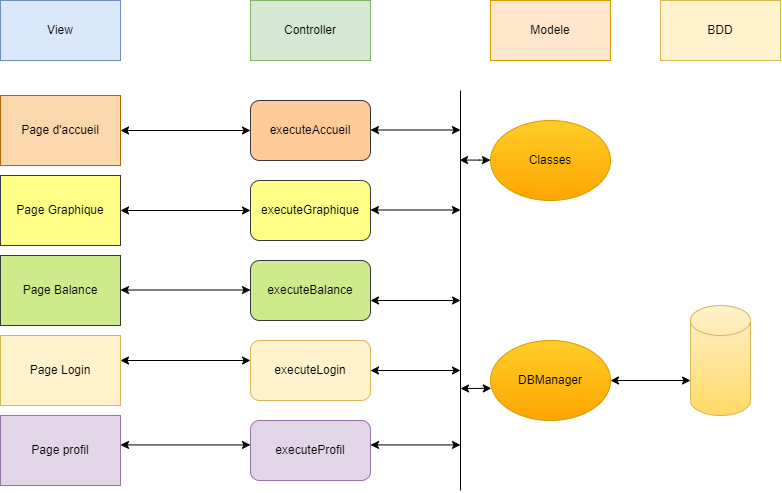

The diagram above was exported from draw.io. Its source (the exported page's mxGraphModel, read from the mxfile embedded in the PNG):
<mxGraphModel dx="1167" dy="601" grid="1" gridSize="10" guides="1" tooltips="1" connect="1" arrows="1" fold="1" page="1" pageScale="1" pageWidth="827" pageHeight="1169" math="0" shadow="0">
  <root>
    <mxCell id="0" />
    <mxCell id="1" parent="0" />
    <mxCell id="xu-j_iYQqIYQCaKixFFt-1" value="View" style="rounded=0;whiteSpace=wrap;html=1;fillColor=#dae8fc;strokeColor=#6c8ebf;" vertex="1" parent="1">
      <mxGeometry x="20" y="30" width="120" height="60" as="geometry" />
    </mxCell>
    <mxCell id="xu-j_iYQqIYQCaKixFFt-2" value="Modele" style="rounded=0;whiteSpace=wrap;html=1;fillColor=#ffe6cc;strokeColor=#d79b00;" vertex="1" parent="1">
      <mxGeometry x="510" y="30" width="120" height="60" as="geometry" />
    </mxCell>
    <mxCell id="xu-j_iYQqIYQCaKixFFt-3" value="Controller" style="rounded=0;whiteSpace=wrap;html=1;fillColor=#d5e8d4;strokeColor=#82b366;" vertex="1" parent="1">
      <mxGeometry x="270" y="30" width="120" height="60" as="geometry" />
    </mxCell>
    <mxCell id="xu-j_iYQqIYQCaKixFFt-4" value="BDD" style="rounded=0;whiteSpace=wrap;html=1;fillColor=#fff2cc;strokeColor=#d6b656;" vertex="1" parent="1">
      <mxGeometry x="680" y="30" width="120" height="60" as="geometry" />
    </mxCell>
    <mxCell id="xu-j_iYQqIYQCaKixFFt-5" value="" style="shape=cylinder3;whiteSpace=wrap;html=1;boundedLbl=1;backgroundOutline=1;size=15;fillColor=#fff2cc;gradientColor=#ffd966;strokeColor=#d6b656;" vertex="1" parent="1">
      <mxGeometry x="710" y="335" width="60" height="110" as="geometry" />
    </mxCell>
    <mxCell id="xu-j_iYQqIYQCaKixFFt-13" value="executeAccueil" style="rounded=1;whiteSpace=wrap;html=1;fillColor=#ffcc99;strokeColor=#36393d;" vertex="1" parent="1">
      <mxGeometry x="270" y="130" width="120" height="60" as="geometry" />
    </mxCell>
    <mxCell id="xu-j_iYQqIYQCaKixFFt-14" value="executeGraphique" style="rounded=1;whiteSpace=wrap;html=1;fillColor=#ffff88;strokeColor=#36393d;" vertex="1" parent="1">
      <mxGeometry x="270" y="210" width="120" height="60" as="geometry" />
    </mxCell>
    <mxCell id="xu-j_iYQqIYQCaKixFFt-15" value="executeBalance" style="rounded=1;whiteSpace=wrap;html=1;fillColor=#cdeb8b;strokeColor=#36393d;" vertex="1" parent="1">
      <mxGeometry x="270" y="290" width="120" height="60" as="geometry" />
    </mxCell>
    <mxCell id="xu-j_iYQqIYQCaKixFFt-16" value="executeLogin" style="rounded=1;whiteSpace=wrap;html=1;fillColor=#fff2cc;strokeColor=#d6b656;" vertex="1" parent="1">
      <mxGeometry x="270" y="370" width="120" height="60" as="geometry" />
    </mxCell>
    <mxCell id="xu-j_iYQqIYQCaKixFFt-17" value="Classes" style="ellipse;whiteSpace=wrap;html=1;fillColor=#ffcd28;gradientColor=#ffa500;strokeColor=#d79b00;" vertex="1" parent="1">
      <mxGeometry x="510" y="150" width="120" height="80" as="geometry" />
    </mxCell>
    <mxCell id="xu-j_iYQqIYQCaKixFFt-18" value="DBManager" style="ellipse;whiteSpace=wrap;html=1;fillColor=#ffcd28;gradientColor=#ffa500;strokeColor=#d79b00;" vertex="1" parent="1">
      <mxGeometry x="510" y="370" width="120" height="80" as="geometry" />
    </mxCell>
    <mxCell id="xu-j_iYQqIYQCaKixFFt-20" value="" style="endArrow=classic;startArrow=classic;html=1;rounded=0;entryX=0;entryY=0.5;entryDx=0;entryDy=0;" edge="1" parent="1" target="xu-j_iYQqIYQCaKixFFt-13">
      <mxGeometry width="50" height="50" relative="1" as="geometry">
        <mxPoint x="140" y="160" as="sourcePoint" />
        <mxPoint x="190" y="110" as="targetPoint" />
      </mxGeometry>
    </mxCell>
    <mxCell id="xu-j_iYQqIYQCaKixFFt-21" value="" style="endArrow=classic;startArrow=classic;html=1;rounded=0;entryX=0;entryY=0.5;entryDx=0;entryDy=0;" edge="1" parent="1" target="xu-j_iYQqIYQCaKixFFt-14">
      <mxGeometry width="50" height="50" relative="1" as="geometry">
        <mxPoint x="140" y="240" as="sourcePoint" />
        <mxPoint x="190" y="190" as="targetPoint" />
        <Array as="points" />
      </mxGeometry>
    </mxCell>
    <mxCell id="xu-j_iYQqIYQCaKixFFt-22" value="" style="endArrow=classic;startArrow=classic;html=1;rounded=0;entryX=0;entryY=0.5;entryDx=0;entryDy=0;" edge="1" parent="1">
      <mxGeometry width="50" height="50" relative="1" as="geometry">
        <mxPoint x="140" y="319.5" as="sourcePoint" />
        <mxPoint x="270" y="319.5" as="targetPoint" />
        <Array as="points" />
      </mxGeometry>
    </mxCell>
    <mxCell id="xu-j_iYQqIYQCaKixFFt-23" value="" style="endArrow=classic;startArrow=classic;html=1;rounded=0;entryX=0;entryY=0.5;entryDx=0;entryDy=0;" edge="1" parent="1">
      <mxGeometry width="50" height="50" relative="1" as="geometry">
        <mxPoint x="140" y="390" as="sourcePoint" />
        <mxPoint x="270" y="390" as="targetPoint" />
        <Array as="points" />
      </mxGeometry>
    </mxCell>
    <mxCell id="xu-j_iYQqIYQCaKixFFt-24" value="" style="endArrow=classic;startArrow=classic;html=1;rounded=0;" edge="1" parent="1">
      <mxGeometry width="50" height="50" relative="1" as="geometry">
        <mxPoint x="390" y="400" as="sourcePoint" />
        <mxPoint x="480" y="400" as="targetPoint" />
      </mxGeometry>
    </mxCell>
    <mxCell id="xu-j_iYQqIYQCaKixFFt-25" value="" style="endArrow=none;html=1;rounded=0;" edge="1" parent="1">
      <mxGeometry width="50" height="50" relative="1" as="geometry">
        <mxPoint x="480" y="520" as="sourcePoint" />
        <mxPoint x="480" y="120" as="targetPoint" />
      </mxGeometry>
    </mxCell>
    <mxCell id="xu-j_iYQqIYQCaKixFFt-26" value="" style="endArrow=classic;startArrow=classic;html=1;rounded=0;" edge="1" parent="1">
      <mxGeometry width="50" height="50" relative="1" as="geometry">
        <mxPoint x="390" y="330" as="sourcePoint" />
        <mxPoint x="480" y="330" as="targetPoint" />
      </mxGeometry>
    </mxCell>
    <mxCell id="xu-j_iYQqIYQCaKixFFt-27" value="" style="endArrow=classic;startArrow=classic;html=1;rounded=0;" edge="1" parent="1">
      <mxGeometry width="50" height="50" relative="1" as="geometry">
        <mxPoint x="390" y="239.5" as="sourcePoint" />
        <mxPoint x="480" y="239.5" as="targetPoint" />
      </mxGeometry>
    </mxCell>
    <mxCell id="xu-j_iYQqIYQCaKixFFt-28" value="" style="endArrow=classic;startArrow=classic;html=1;rounded=0;" edge="1" parent="1">
      <mxGeometry width="50" height="50" relative="1" as="geometry">
        <mxPoint x="390" y="159.5" as="sourcePoint" />
        <mxPoint x="480" y="159.5" as="targetPoint" />
      </mxGeometry>
    </mxCell>
    <mxCell id="xu-j_iYQqIYQCaKixFFt-29" value="" style="endArrow=classic;startArrow=classic;html=1;rounded=0;entryX=0.007;entryY=0.598;entryDx=0;entryDy=0;entryPerimeter=0;" edge="1" parent="1" target="xu-j_iYQqIYQCaKixFFt-18">
      <mxGeometry width="50" height="50" relative="1" as="geometry">
        <mxPoint x="480" y="418" as="sourcePoint" />
        <mxPoint x="530" y="310" as="targetPoint" />
      </mxGeometry>
    </mxCell>
    <mxCell id="xu-j_iYQqIYQCaKixFFt-30" value="" style="endArrow=classic;startArrow=classic;html=1;rounded=0;entryX=0.007;entryY=0.598;entryDx=0;entryDy=0;entryPerimeter=0;" edge="1" parent="1">
      <mxGeometry width="50" height="50" relative="1" as="geometry">
        <mxPoint x="479" y="189.58" as="sourcePoint" />
        <mxPoint x="510" y="189.58" as="targetPoint" />
        <Array as="points">
          <mxPoint x="499" y="189.58" />
        </Array>
      </mxGeometry>
    </mxCell>
    <mxCell id="xu-j_iYQqIYQCaKixFFt-33" value="" style="endArrow=classic;startArrow=classic;html=1;rounded=0;entryX=0;entryY=0;entryDx=0;entryDy=75;entryPerimeter=0;exitX=1;exitY=0.5;exitDx=0;exitDy=0;" edge="1" parent="1" source="xu-j_iYQqIYQCaKixFFt-18" target="xu-j_iYQqIYQCaKixFFt-5">
      <mxGeometry width="50" height="50" relative="1" as="geometry">
        <mxPoint x="630" y="350" as="sourcePoint" />
        <mxPoint x="710" y="345" as="targetPoint" />
        <Array as="points" />
      </mxGeometry>
    </mxCell>
    <mxCell id="xu-j_iYQqIYQCaKixFFt-50" value="Page profil" style="rounded=0;whiteSpace=wrap;html=1;fillColor=#e1d5e7;strokeColor=#9673a6;" vertex="1" parent="1">
      <mxGeometry x="20" y="445" width="120" height="70" as="geometry" />
    </mxCell>
    <mxCell id="xu-j_iYQqIYQCaKixFFt-51" value="executeProfil" style="rounded=1;whiteSpace=wrap;html=1;fillColor=#e1d5e7;strokeColor=#9673a6;" vertex="1" parent="1">
      <mxGeometry x="270" y="450" width="120" height="60" as="geometry" />
    </mxCell>
    <mxCell id="xu-j_iYQqIYQCaKixFFt-52" value="" style="endArrow=classic;startArrow=classic;html=1;rounded=0;entryX=0;entryY=0.5;entryDx=0;entryDy=0;" edge="1" parent="1">
      <mxGeometry width="50" height="50" relative="1" as="geometry">
        <mxPoint x="140" y="474.44" as="sourcePoint" />
        <mxPoint x="270" y="474.44" as="targetPoint" />
        <Array as="points" />
      </mxGeometry>
    </mxCell>
    <mxCell id="xu-j_iYQqIYQCaKixFFt-53" value="" style="endArrow=classic;startArrow=classic;html=1;rounded=0;" edge="1" parent="1">
      <mxGeometry width="50" height="50" relative="1" as="geometry">
        <mxPoint x="390" y="474.44" as="sourcePoint" />
        <mxPoint x="480" y="474.44" as="targetPoint" />
      </mxGeometry>
    </mxCell>
    <mxCell id="xu-j_iYQqIYQCaKixFFt-54" value="Page d'accueil" style="rounded=0;whiteSpace=wrap;html=1;fillColor=#fad7ac;strokeColor=#b46504;" vertex="1" parent="1">
      <mxGeometry x="20" y="125" width="120" height="70" as="geometry" />
    </mxCell>
    <mxCell id="xu-j_iYQqIYQCaKixFFt-55" value="Page Graphique" style="rounded=0;whiteSpace=wrap;html=1;fillColor=#ffff88;strokeColor=#36393d;" vertex="1" parent="1">
      <mxGeometry x="20" y="205" width="120" height="70" as="geometry" />
    </mxCell>
    <mxCell id="xu-j_iYQqIYQCaKixFFt-56" value="Page Balance" style="rounded=0;whiteSpace=wrap;html=1;fillColor=#cdeb8b;strokeColor=#36393d;" vertex="1" parent="1">
      <mxGeometry x="20" y="285" width="120" height="70" as="geometry" />
    </mxCell>
    <mxCell id="xu-j_iYQqIYQCaKixFFt-57" value="Page Login" style="rounded=0;whiteSpace=wrap;html=1;fillColor=#fff2cc;strokeColor=#d6b656;" vertex="1" parent="1">
      <mxGeometry x="20" y="365" width="120" height="70" as="geometry" />
    </mxCell>
  </root>
</mxGraphModel>